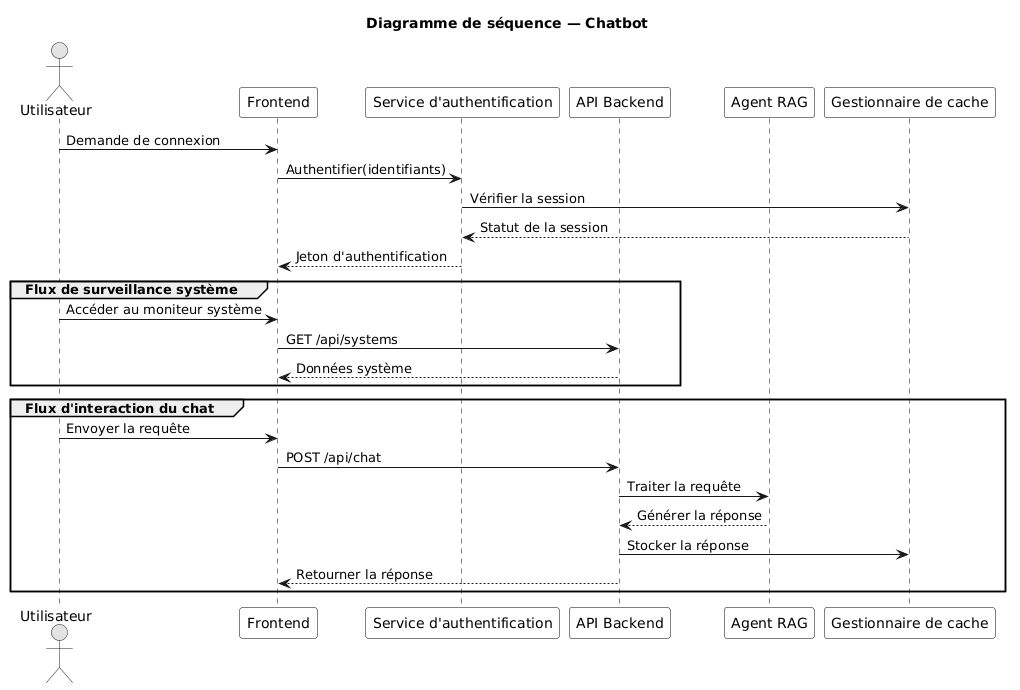

The diagram above was rendered by PlantUML. Its source (embedded in the PNG):
@startuml
title Diagramme de séquence — Chatbot

skinparam shadowing false
skinparam monochrome true
skinparam sequence {
    ArrowThickness 1
    LifeLineBorderColor black
    LifeLineBackgroundColor white
    ParticipantBorderColor black
    ParticipantBackgroundColor white
}

actor Utilisateur

participant Frontend
participant "Service d'authentification" as Auth
participant "API Backend" as API
participant "Agent RAG" as RAG
participant "Gestionnaire de cache" as Cache

Utilisateur -> Frontend : Demande de connexion
Frontend -> Auth : Authentifier(identifiants)
Auth -> Cache : Vérifier la session
Cache --> Auth : Statut de la session
Auth --> Frontend : Jeton d'authentification

group Flux de surveillance système

Utilisateur -> Frontend : Accéder au moniteur système

Frontend -> API : GET /api/systems
 

API --> Frontend : Données système

end

group Flux d'interaction du chat

Utilisateur -> Frontend : Envoyer la requête

Frontend -> API : POST /api/chat

API -> RAG : Traiter la requête
RAG --> API : Générer la réponse

API -> Cache : Stocker la réponse

API --> Frontend : Retourner la réponse


end
@enduml